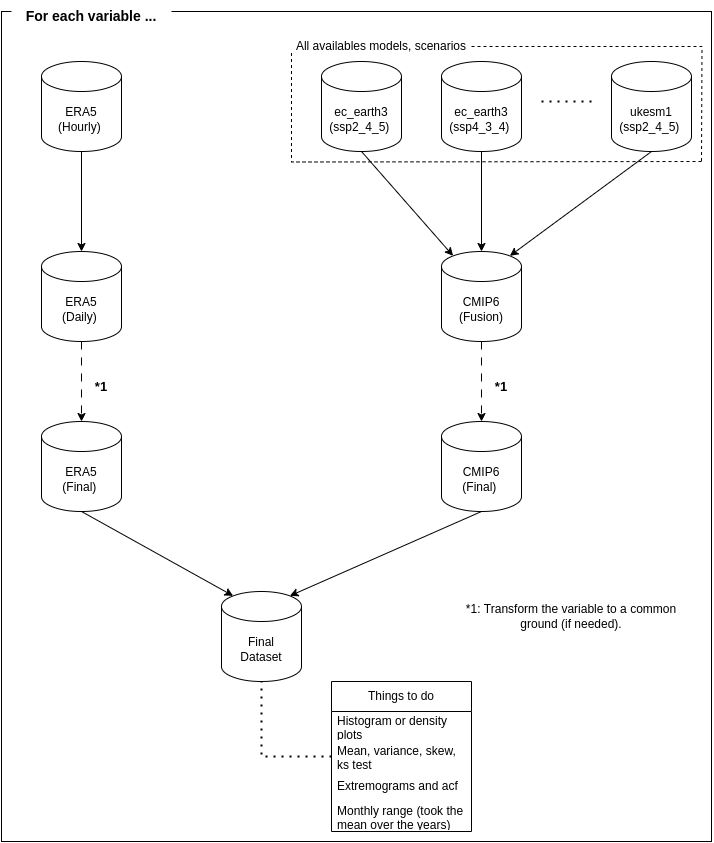

The diagram above was exported from draw.io. Its source (the exported page's mxGraphModel, read from the mxfile embedded in the PNG):
<mxGraphModel dx="1195" dy="1743" grid="1" gridSize="10" guides="1" tooltips="1" connect="1" arrows="1" fold="1" page="1" pageScale="1" pageWidth="850" pageHeight="1100" math="0" shadow="0">
  <root>
    <mxCell id="0" />
    <mxCell id="1" parent="0" />
    <mxCell id="_7G22AvOq1QbbfDA3VYd-61" value="" style="whiteSpace=wrap;html=1;" vertex="1" parent="1">
      <mxGeometry x="70" y="-30" width="710" height="830" as="geometry" />
    </mxCell>
    <mxCell id="_7G22AvOq1QbbfDA3VYd-2" value="ERA5&lt;div&gt;(Hourly)&amp;nbsp;&lt;/div&gt;" style="shape=cylinder3;whiteSpace=wrap;html=1;boundedLbl=1;backgroundOutline=1;size=15;" vertex="1" parent="1">
      <mxGeometry x="110" y="20" width="80" height="90" as="geometry" />
    </mxCell>
    <mxCell id="_7G22AvOq1QbbfDA3VYd-4" value="ERA5&lt;div&gt;(Daily)&amp;nbsp;&lt;/div&gt;" style="shape=cylinder3;whiteSpace=wrap;html=1;boundedLbl=1;backgroundOutline=1;size=15;" vertex="1" parent="1">
      <mxGeometry x="110" y="210" width="80" height="90" as="geometry" />
    </mxCell>
    <mxCell id="_7G22AvOq1QbbfDA3VYd-6" value="&lt;div&gt;ec_earth3&lt;/div&gt;&lt;div&gt;(ssp2_4_5&lt;span style=&quot;background-color: initial;&quot;&gt;)&amp;nbsp;&lt;/span&gt;&lt;/div&gt;" style="shape=cylinder3;whiteSpace=wrap;html=1;boundedLbl=1;backgroundOutline=1;size=15;" vertex="1" parent="1">
      <mxGeometry x="390" y="20" width="80" height="90" as="geometry" />
    </mxCell>
    <mxCell id="_7G22AvOq1QbbfDA3VYd-7" value="&lt;div&gt;ec_earth3&lt;/div&gt;&lt;div&gt;(ssp4_3_4&lt;span style=&quot;background-color: initial;&quot;&gt;)&amp;nbsp;&lt;/span&gt;&lt;/div&gt;" style="shape=cylinder3;whiteSpace=wrap;html=1;boundedLbl=1;backgroundOutline=1;size=15;" vertex="1" parent="1">
      <mxGeometry x="510" y="20" width="80" height="90" as="geometry" />
    </mxCell>
    <mxCell id="_7G22AvOq1QbbfDA3VYd-8" value="" style="endArrow=none;dashed=1;html=1;dashPattern=1 3;strokeWidth=2;rounded=0;" edge="1" parent="1">
      <mxGeometry width="50" height="50" relative="1" as="geometry">
        <mxPoint x="660" y="60" as="sourcePoint" />
        <mxPoint x="610" y="60" as="targetPoint" />
      </mxGeometry>
    </mxCell>
    <mxCell id="_7G22AvOq1QbbfDA3VYd-13" style="edgeStyle=orthogonalEdgeStyle;rounded=0;orthogonalLoop=1;jettySize=auto;html=1;endArrow=none;endFill=0;dashed=1;" edge="1" parent="1" source="_7G22AvOq1QbbfDA3VYd-11">
      <mxGeometry relative="1" as="geometry">
        <mxPoint x="770" y="120" as="targetPoint" />
      </mxGeometry>
    </mxCell>
    <mxCell id="_7G22AvOq1QbbfDA3VYd-11" value="All availables models, scenarios" style="text;html=1;align=center;verticalAlign=middle;whiteSpace=wrap;rounded=0;" vertex="1" parent="1">
      <mxGeometry x="360" width="180" height="10" as="geometry" />
    </mxCell>
    <mxCell id="_7G22AvOq1QbbfDA3VYd-12" value="" style="endArrow=none;dashed=1;html=1;strokeWidth=1;rounded=0;entryX=0;entryY=1;entryDx=0;entryDy=0;edgeStyle=orthogonalEdgeStyle;" edge="1" parent="1" target="_7G22AvOq1QbbfDA3VYd-11">
      <mxGeometry width="50" height="50" relative="1" as="geometry">
        <mxPoint x="770" y="120" as="sourcePoint" />
        <mxPoint x="410" y="60" as="targetPoint" />
      </mxGeometry>
    </mxCell>
    <mxCell id="_7G22AvOq1QbbfDA3VYd-22" style="rounded=0;orthogonalLoop=1;jettySize=auto;html=1;entryX=0.855;entryY=0;entryDx=0;entryDy=4.35;entryPerimeter=0;exitX=0.5;exitY=1;exitDx=0;exitDy=0;exitPerimeter=0;" edge="1" parent="1" source="_7G22AvOq1QbbfDA3VYd-15" target="_7G22AvOq1QbbfDA3VYd-17">
      <mxGeometry relative="1" as="geometry">
        <mxPoint x="550" y="320" as="targetPoint" />
      </mxGeometry>
    </mxCell>
    <mxCell id="_7G22AvOq1QbbfDA3VYd-15" value="&lt;div&gt;ukesm1&lt;/div&gt;&lt;div&gt;(ssp2_4_5&lt;span style=&quot;background-color: initial;&quot;&gt;)&amp;nbsp;&lt;/span&gt;&lt;/div&gt;" style="shape=cylinder3;whiteSpace=wrap;html=1;boundedLbl=1;backgroundOutline=1;size=15;" vertex="1" parent="1">
      <mxGeometry x="680" y="20" width="80" height="90" as="geometry" />
    </mxCell>
    <mxCell id="_7G22AvOq1QbbfDA3VYd-17" value="&lt;div&gt;&lt;span style=&quot;background-color: initial;&quot;&gt;CMIP6&lt;/span&gt;&lt;/div&gt;&lt;div&gt;&lt;span style=&quot;background-color: initial;&quot;&gt;(Fusion)&lt;/span&gt;&lt;/div&gt;" style="shape=cylinder3;whiteSpace=wrap;html=1;boundedLbl=1;backgroundOutline=1;size=15;" vertex="1" parent="1">
      <mxGeometry x="510" y="210" width="80" height="90" as="geometry" />
    </mxCell>
    <mxCell id="_7G22AvOq1QbbfDA3VYd-19" value="" style="endArrow=classic;html=1;rounded=0;exitX=0.5;exitY=1;exitDx=0;exitDy=0;exitPerimeter=0;entryX=0.145;entryY=0;entryDx=0;entryDy=4.35;entryPerimeter=0;" edge="1" parent="1" source="_7G22AvOq1QbbfDA3VYd-6" target="_7G22AvOq1QbbfDA3VYd-17">
      <mxGeometry width="50" height="50" relative="1" as="geometry">
        <mxPoint x="610" y="340" as="sourcePoint" />
        <mxPoint x="660" y="290" as="targetPoint" />
      </mxGeometry>
    </mxCell>
    <mxCell id="_7G22AvOq1QbbfDA3VYd-21" style="edgeStyle=orthogonalEdgeStyle;rounded=0;orthogonalLoop=1;jettySize=auto;html=1;entryX=0.5;entryY=0;entryDx=0;entryDy=0;entryPerimeter=0;" edge="1" parent="1" source="_7G22AvOq1QbbfDA3VYd-7" target="_7G22AvOq1QbbfDA3VYd-17">
      <mxGeometry relative="1" as="geometry" />
    </mxCell>
    <mxCell id="_7G22AvOq1QbbfDA3VYd-23" value="" style="endArrow=classic;html=1;rounded=0;exitX=0.5;exitY=1;exitDx=0;exitDy=0;exitPerimeter=0;" edge="1" parent="1" source="_7G22AvOq1QbbfDA3VYd-2" target="_7G22AvOq1QbbfDA3VYd-4">
      <mxGeometry width="50" height="50" relative="1" as="geometry">
        <mxPoint x="610" y="340" as="sourcePoint" />
        <mxPoint x="660" y="290" as="targetPoint" />
      </mxGeometry>
    </mxCell>
    <mxCell id="_7G22AvOq1QbbfDA3VYd-25" value="Final&lt;div&gt;Dataset&lt;/div&gt;" style="shape=cylinder3;whiteSpace=wrap;html=1;boundedLbl=1;backgroundOutline=1;size=15;" vertex="1" parent="1">
      <mxGeometry x="290" y="550" width="80" height="90" as="geometry" />
    </mxCell>
    <mxCell id="_7G22AvOq1QbbfDA3VYd-26" value="" style="endArrow=classic;html=1;rounded=0;exitX=0.5;exitY=1;exitDx=0;exitDy=0;exitPerimeter=0;dashed=1;strokeWidth=1;dashPattern=8 8;" edge="1" parent="1" source="_7G22AvOq1QbbfDA3VYd-4">
      <mxGeometry width="50" height="50" relative="1" as="geometry">
        <mxPoint x="610" y="540" as="sourcePoint" />
        <mxPoint x="150" y="380" as="targetPoint" />
      </mxGeometry>
    </mxCell>
    <mxCell id="_7G22AvOq1QbbfDA3VYd-27" value="" style="endArrow=classic;html=1;rounded=0;exitX=0.5;exitY=1;exitDx=0;exitDy=0;exitPerimeter=0;entryX=0.5;entryY=0;entryDx=0;entryDy=0;entryPerimeter=0;dashed=1;dashPattern=8 8;" edge="1" parent="1" source="_7G22AvOq1QbbfDA3VYd-17" target="_7G22AvOq1QbbfDA3VYd-54">
      <mxGeometry width="50" height="50" relative="1" as="geometry">
        <mxPoint x="610" y="540" as="sourcePoint" />
        <mxPoint x="550" y="370" as="targetPoint" />
      </mxGeometry>
    </mxCell>
    <mxCell id="_7G22AvOq1QbbfDA3VYd-46" value="*1:&amp;nbsp;&lt;span style=&quot;background-color: initial;&quot;&gt;Transform the variable to a common ground (if needed).&lt;/span&gt;" style="text;html=1;align=center;verticalAlign=middle;whiteSpace=wrap;rounded=0;" vertex="1" parent="1">
      <mxGeometry x="520" y="560" width="240" height="30" as="geometry" />
    </mxCell>
    <mxCell id="_7G22AvOq1QbbfDA3VYd-47" value="Things to do" style="swimlane;fontStyle=0;childLayout=stackLayout;horizontal=1;startSize=30;horizontalStack=0;resizeParent=1;resizeParentMax=0;resizeLast=0;collapsible=1;marginBottom=0;whiteSpace=wrap;html=1;" vertex="1" parent="1">
      <mxGeometry x="400" y="640" width="140" height="150" as="geometry" />
    </mxCell>
    <mxCell id="_7G22AvOq1QbbfDA3VYd-48" value="Histogram or density plots" style="text;strokeColor=none;fillColor=none;align=left;verticalAlign=middle;spacingLeft=4;spacingRight=4;overflow=hidden;points=[[0,0.5],[1,0.5]];portConstraint=eastwest;rotatable=0;whiteSpace=wrap;html=1;" vertex="1" parent="_7G22AvOq1QbbfDA3VYd-47">
      <mxGeometry y="30" width="140" height="30" as="geometry" />
    </mxCell>
    <mxCell id="_7G22AvOq1QbbfDA3VYd-49" value="Mean, variance, skew, ks test" style="text;strokeColor=none;fillColor=none;align=left;verticalAlign=middle;spacingLeft=4;spacingRight=4;overflow=hidden;points=[[0,0.5],[1,0.5]];portConstraint=eastwest;rotatable=0;whiteSpace=wrap;html=1;" vertex="1" parent="_7G22AvOq1QbbfDA3VYd-47">
      <mxGeometry y="60" width="140" height="30" as="geometry" />
    </mxCell>
    <mxCell id="_7G22AvOq1QbbfDA3VYd-50" value="Extremograms and acf" style="text;strokeColor=none;fillColor=none;align=left;verticalAlign=middle;spacingLeft=4;spacingRight=4;overflow=hidden;points=[[0,0.5],[1,0.5]];portConstraint=eastwest;rotatable=0;whiteSpace=wrap;html=1;" vertex="1" parent="_7G22AvOq1QbbfDA3VYd-47">
      <mxGeometry y="90" width="140" height="30" as="geometry" />
    </mxCell>
    <mxCell id="_7G22AvOq1QbbfDA3VYd-51" value="Monthly range (took the mean over the years)" style="text;strokeColor=none;fillColor=none;align=left;verticalAlign=middle;spacingLeft=4;spacingRight=4;overflow=hidden;points=[[0,0.5],[1,0.5]];portConstraint=eastwest;rotatable=0;whiteSpace=wrap;html=1;" vertex="1" parent="_7G22AvOq1QbbfDA3VYd-47">
      <mxGeometry y="120" width="140" height="30" as="geometry" />
    </mxCell>
    <mxCell id="_7G22AvOq1QbbfDA3VYd-52" value="" style="endArrow=none;dashed=1;html=1;dashPattern=1 3;strokeWidth=2;rounded=0;entryX=0.5;entryY=1;entryDx=0;entryDy=0;entryPerimeter=0;exitX=0;exitY=0.5;exitDx=0;exitDy=0;" edge="1" parent="1" source="_7G22AvOq1QbbfDA3VYd-49" target="_7G22AvOq1QbbfDA3VYd-25">
      <mxGeometry width="50" height="50" relative="1" as="geometry">
        <mxPoint x="550" y="810" as="sourcePoint" />
        <mxPoint x="600" y="760" as="targetPoint" />
        <Array as="points">
          <mxPoint x="330" y="715" />
        </Array>
      </mxGeometry>
    </mxCell>
    <mxCell id="_7G22AvOq1QbbfDA3VYd-57" style="rounded=0;orthogonalLoop=1;jettySize=auto;html=1;entryX=0.145;entryY=0;entryDx=0;entryDy=4.35;entryPerimeter=0;exitX=0.5;exitY=1;exitDx=0;exitDy=0;exitPerimeter=0;" edge="1" parent="1" source="_7G22AvOq1QbbfDA3VYd-53" target="_7G22AvOq1QbbfDA3VYd-25">
      <mxGeometry relative="1" as="geometry" />
    </mxCell>
    <mxCell id="_7G22AvOq1QbbfDA3VYd-53" value="ERA5&lt;div&gt;(Final)&amp;nbsp;&lt;/div&gt;" style="shape=cylinder3;whiteSpace=wrap;html=1;boundedLbl=1;backgroundOutline=1;size=15;" vertex="1" parent="1">
      <mxGeometry x="110" y="380" width="80" height="90" as="geometry" />
    </mxCell>
    <mxCell id="_7G22AvOq1QbbfDA3VYd-54" value="CMIP6&lt;div&gt;(Final)&amp;nbsp;&lt;/div&gt;" style="shape=cylinder3;whiteSpace=wrap;html=1;boundedLbl=1;backgroundOutline=1;size=15;" vertex="1" parent="1">
      <mxGeometry x="510" y="380" width="80" height="90" as="geometry" />
    </mxCell>
    <mxCell id="_7G22AvOq1QbbfDA3VYd-56" style="rounded=0;orthogonalLoop=1;jettySize=auto;html=1;entryX=0.855;entryY=0;entryDx=0;entryDy=4.35;entryPerimeter=0;exitX=0.5;exitY=1;exitDx=0;exitDy=0;exitPerimeter=0;" edge="1" parent="1" source="_7G22AvOq1QbbfDA3VYd-54" target="_7G22AvOq1QbbfDA3VYd-25">
      <mxGeometry relative="1" as="geometry" />
    </mxCell>
    <mxCell id="_7G22AvOq1QbbfDA3VYd-58" value="&lt;font size=&quot;1&quot; style=&quot;&quot;&gt;&lt;b style=&quot;font-size: 13px;&quot;&gt;*1&lt;/b&gt;&lt;/font&gt;" style="text;html=1;align=center;verticalAlign=middle;whiteSpace=wrap;rounded=0;" vertex="1" parent="1">
      <mxGeometry x="160" y="330" width="20" height="30" as="geometry" />
    </mxCell>
    <mxCell id="_7G22AvOq1QbbfDA3VYd-59" value="&lt;font size=&quot;1&quot; style=&quot;&quot;&gt;&lt;b style=&quot;font-size: 13px;&quot;&gt;*1&lt;/b&gt;&lt;/font&gt;" style="text;html=1;align=center;verticalAlign=middle;whiteSpace=wrap;rounded=0;" vertex="1" parent="1">
      <mxGeometry x="560" y="330" width="20" height="30" as="geometry" />
    </mxCell>
    <mxCell id="_7G22AvOq1QbbfDA3VYd-62" value="&lt;b&gt;&lt;font style=&quot;font-size: 14px;&quot;&gt;For each variable ...&lt;/font&gt;&lt;/b&gt;" style="text;html=1;align=center;verticalAlign=middle;whiteSpace=wrap;rounded=0;fillColor=default;" vertex="1" parent="1">
      <mxGeometry x="80" y="-40" width="160" height="30" as="geometry" />
    </mxCell>
  </root>
</mxGraphModel>